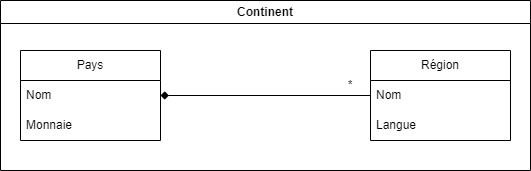

The diagram above was exported from draw.io. Its source (the exported page's mxGraphModel, read from the mxfile embedded in the PNG):
<mxGraphModel dx="913" dy="575" grid="1" gridSize="10" guides="1" tooltips="1" connect="1" arrows="1" fold="1" page="1" pageScale="1" pageWidth="827" pageHeight="1169" math="0" shadow="0">
  <root>
    <mxCell id="0" />
    <mxCell id="1" parent="0" />
    <mxCell id="IgTt6EPdt7-JXrEfyYK5-1" value="Pays" style="swimlane;fontStyle=0;childLayout=stackLayout;horizontal=1;startSize=30;horizontalStack=0;resizeParent=1;resizeParentMax=0;resizeLast=0;collapsible=1;marginBottom=0;whiteSpace=wrap;html=1;" vertex="1" parent="1">
      <mxGeometry x="170" y="180" width="140" height="90" as="geometry" />
    </mxCell>
    <mxCell id="IgTt6EPdt7-JXrEfyYK5-2" value="Nom" style="text;strokeColor=none;fillColor=none;align=left;verticalAlign=middle;spacingLeft=4;spacingRight=4;overflow=hidden;points=[[0,0.5],[1,0.5]];portConstraint=eastwest;rotatable=0;whiteSpace=wrap;html=1;" vertex="1" parent="IgTt6EPdt7-JXrEfyYK5-1">
      <mxGeometry y="30" width="140" height="30" as="geometry" />
    </mxCell>
    <mxCell id="IgTt6EPdt7-JXrEfyYK5-3" value="Monnaie" style="text;strokeColor=none;fillColor=none;align=left;verticalAlign=middle;spacingLeft=4;spacingRight=4;overflow=hidden;points=[[0,0.5],[1,0.5]];portConstraint=eastwest;rotatable=0;whiteSpace=wrap;html=1;" vertex="1" parent="IgTt6EPdt7-JXrEfyYK5-1">
      <mxGeometry y="60" width="140" height="30" as="geometry" />
    </mxCell>
    <mxCell id="IgTt6EPdt7-JXrEfyYK5-5" value="Région" style="swimlane;fontStyle=0;childLayout=stackLayout;horizontal=1;startSize=30;horizontalStack=0;resizeParent=1;resizeParentMax=0;resizeLast=0;collapsible=1;marginBottom=0;whiteSpace=wrap;html=1;" vertex="1" parent="1">
      <mxGeometry x="520" y="180" width="140" height="90" as="geometry" />
    </mxCell>
    <mxCell id="IgTt6EPdt7-JXrEfyYK5-6" value="Nom" style="text;strokeColor=none;fillColor=none;align=left;verticalAlign=middle;spacingLeft=4;spacingRight=4;overflow=hidden;points=[[0,0.5],[1,0.5]];portConstraint=eastwest;rotatable=0;whiteSpace=wrap;html=1;" vertex="1" parent="IgTt6EPdt7-JXrEfyYK5-5">
      <mxGeometry y="30" width="140" height="30" as="geometry" />
    </mxCell>
    <mxCell id="IgTt6EPdt7-JXrEfyYK5-7" value="Langue" style="text;strokeColor=none;fillColor=none;align=left;verticalAlign=middle;spacingLeft=4;spacingRight=4;overflow=hidden;points=[[0,0.5],[1,0.5]];portConstraint=eastwest;rotatable=0;whiteSpace=wrap;html=1;" vertex="1" parent="IgTt6EPdt7-JXrEfyYK5-5">
      <mxGeometry y="60" width="140" height="30" as="geometry" />
    </mxCell>
    <mxCell id="IgTt6EPdt7-JXrEfyYK5-9" style="edgeStyle=orthogonalEdgeStyle;rounded=0;orthogonalLoop=1;jettySize=auto;html=1;exitX=1;exitY=0.5;exitDx=0;exitDy=0;endArrow=none;endFill=0;startArrow=diamond;startFill=1;" edge="1" parent="1" source="IgTt6EPdt7-JXrEfyYK5-2" target="IgTt6EPdt7-JXrEfyYK5-5">
      <mxGeometry relative="1" as="geometry" />
    </mxCell>
    <mxCell id="IgTt6EPdt7-JXrEfyYK5-10" value="*" style="text;html=1;align=center;verticalAlign=middle;whiteSpace=wrap;rounded=0;" vertex="1" parent="1">
      <mxGeometry x="470" y="200" width="60" height="30" as="geometry" />
    </mxCell>
    <mxCell id="IgTt6EPdt7-JXrEfyYK5-12" value="Continent" style="swimlane;whiteSpace=wrap;html=1;" vertex="1" parent="1">
      <mxGeometry x="150" y="130" width="530" height="170" as="geometry" />
    </mxCell>
  </root>
</mxGraphModel>